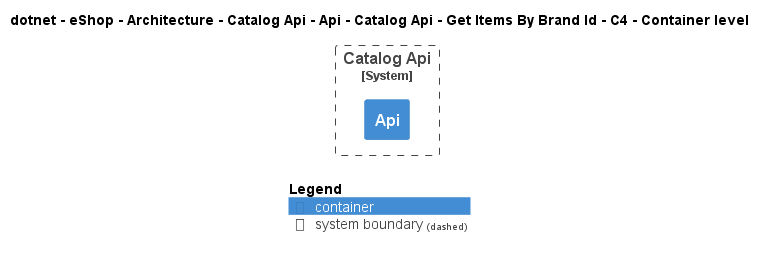

The diagram above was rendered by PlantUML. Its source (embedded in the PNG):
@startuml
!include ..\..\..\..\..\..\..\..\..\..\..\.c4s\C4_Container.puml

AddElementTag("c4interflow:lifecycle:new", $bgColor=green, $fontColor=#ffffff, $borderColor=green, $shadowing="False")
AddElementTag("c4interflow:lifecycle:changed", $bgColor=orange, $fontColor=#ffffff, $borderColor=orange, $shadowing="False")
AddElementTag("c4interflow:lifecycle:removed", $bgColor=red, $fontColor=#ffffff, $borderColor=red, $shadowing="False")

AddRelTag("c4interflow:lifecycle:new", $textColor=green, $lineColor=green)
AddRelTag("c4interflow:lifecycle:changed", $textColor=orange, $lineColor=orange)
AddRelTag("c4interflow:lifecycle:removed", $textColor=red, $lineColor=red)

SHOW_PERSON_PORTRAIT()
LAYOUT_TOP_DOWN()

skinparam linetype polyline

title dotnet - eShop - Architecture - Catalog Api - Api - Catalog Api - Get Items By Brand Id - C4 - Container level


System_Boundary(dotnet.eShop.Architecture.SoftwareSystems.CatalogApi, "Catalog Api") {
    Container(dotnet.eShop.Architecture.SoftwareSystems.CatalogApi.Containers.Api, "Api", "", "")
}



SHOW_LEGEND()
@enduml